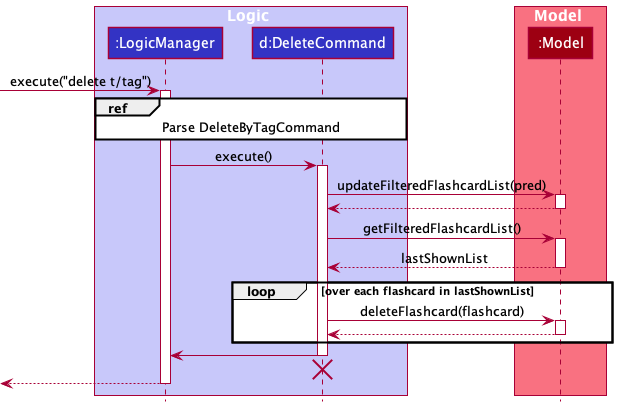

The diagram above was rendered by PlantUML. Its source (embedded in the PNG):
@startuml
!include style.puml

box Logic LOGIC_COLOR_T1
participant ":LogicManager" as LogicManager LOGIC_COLOR
participant "d:DeleteCommand" as DeleteCommand LOGIC_COLOR
end box

box Model MODEL_COLOR_T1
participant ":Model" as Model MODEL_COLOR
end box
[-> LogicManager : execute("delete t/tag")
activate LogicManager

ref over LogicManager,DeleteCommand : Parse DeleteByTagCommand

LogicManager -> DeleteCommand : execute()
activate DeleteCommand

DeleteCommand -> Model : updateFilteredFlashcardList(pred)
activate Model
return

DeleteCommand -> Model : getFilteredFlashcardList()
activate Model

Model --> DeleteCommand : lastShownList
deactivate Model

loop over each flashcard in lastShownList
DeleteCommand -> Model : deleteFlashcard(flashcard)
activate Model

return

end

DeleteCommand -> LogicManager
deactivate DeleteCommand

DeleteCommand -[hidden]-> LogicManager
destroy DeleteCommand

[<--LogicManager
deactivate LogicManager
@enduml